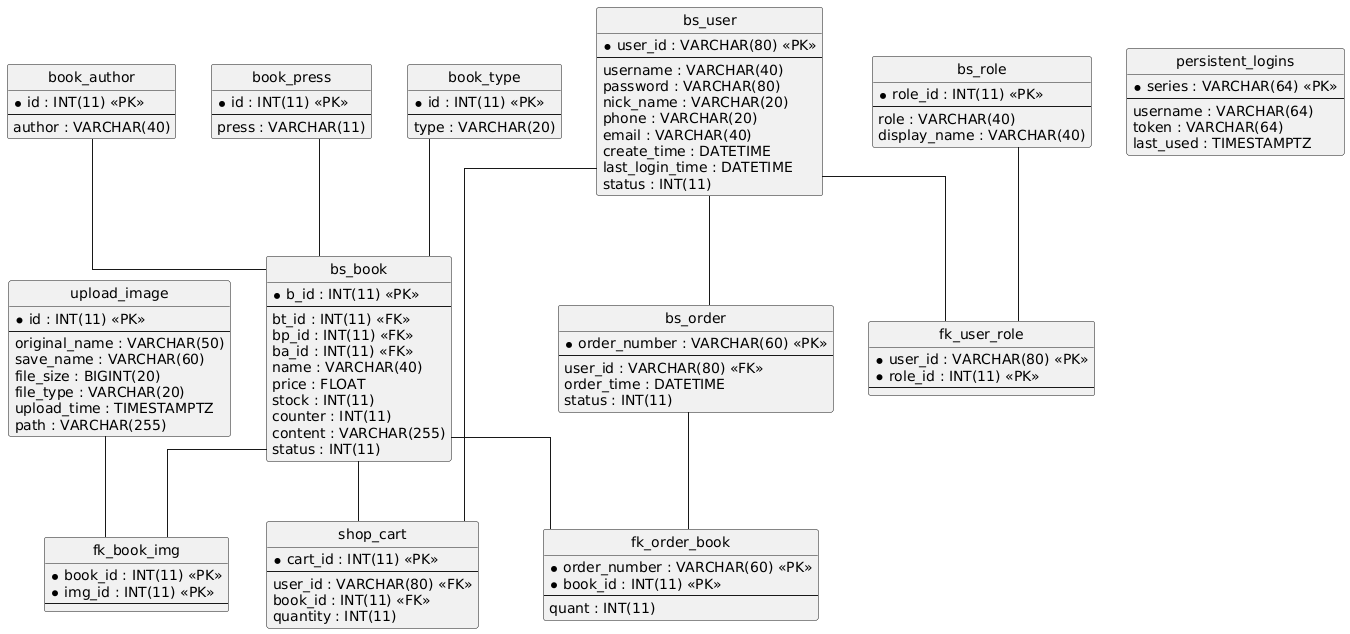

The diagram above was rendered by PlantUML. Its source (embedded in the PNG):
@startuml
hide circle
skinparam linetype ortho

entity "book_author" as book_author {
  * id : INT(11) <<PK>>
  --
  author : VARCHAR(40)
}

entity "book_press" as book_press {
  * id : INT(11) <<PK>>
  --
  press : VARCHAR(11)
}

entity "book_type" as book_type {
  * id : INT(11) <<PK>>
  --
  type : VARCHAR(20)
}

entity "bs_book" as bs_book {
  * b_id : INT(11) <<PK>>
  --
  bt_id : INT(11) <<FK>>
  bp_id : INT(11) <<FK>>
  ba_id : INT(11) <<FK>>
  name : VARCHAR(40)
  price : FLOAT
  stock : INT(11)
  counter : INT(11)
  content : VARCHAR(255)
  status : INT(11)
}

entity "bs_order" as bs_order {
  * order_number : VARCHAR(60) <<PK>>
  --
  user_id : VARCHAR(80) <<FK>>
  order_time : DATETIME
  status : INT(11)
}

entity "bs_role" as bs_role {
  * role_id : INT(11) <<PK>>
  --
  role : VARCHAR(40)
  display_name : VARCHAR(40)
}

entity "bs_user" as bs_user {
  * user_id : VARCHAR(80) <<PK>>
  --
  username : VARCHAR(40)
  password : VARCHAR(80)
  nick_name : VARCHAR(20)
  phone : VARCHAR(20)
  email : VARCHAR(40)
  create_time : DATETIME
  last_login_time : DATETIME
  status : INT(11)
}

entity "fk_book_img" as fk_book_img {
  * book_id : INT(11) <<PK>>
  * img_id : INT(11) <<PK>>
  --
}

entity "fk_order_book" as fk_order_book {
  * order_number : VARCHAR(60) <<PK>>
  * book_id : INT(11) <<PK>>
  --
  quant : INT(11)
}

entity "fk_user_role" as fk_user_role {
  * user_id : VARCHAR(80) <<PK>>
  * role_id : INT(11) <<PK>>
  --
}

entity "persistent_logins" as persistent_logins {
  * series : VARCHAR(64) <<PK>>
  --
  username : VARCHAR(64)
  token : VARCHAR(64)
  last_used : TIMESTAMPTZ
}

entity "shop_cart" as shop_cart {
  * cart_id : INT(11) <<PK>>
  --
  user_id : VARCHAR(80) <<FK>>
  book_id : INT(11) <<FK>>
  quantity : INT(11)
}

entity "upload_image" as upload_image {
  * id : INT(11) <<PK>>
  --
  original_name : VARCHAR(50)
  save_name : VARCHAR(60)
  file_size : BIGINT(20)
  file_type : VARCHAR(20)
  upload_time : TIMESTAMPTZ
  path : VARCHAR(255)
}

book_type -- bs_book
book_press -- bs_book
book_author -- bs_book
bs_user -- bs_order
bs_book -- fk_book_img
upload_image -- fk_book_img
bs_order -- fk_order_book
bs_book -- fk_order_book
bs_user -- fk_user_role
bs_role -- fk_user_role
bs_book -- shop_cart
bs_user -- shop_cart
@enduml